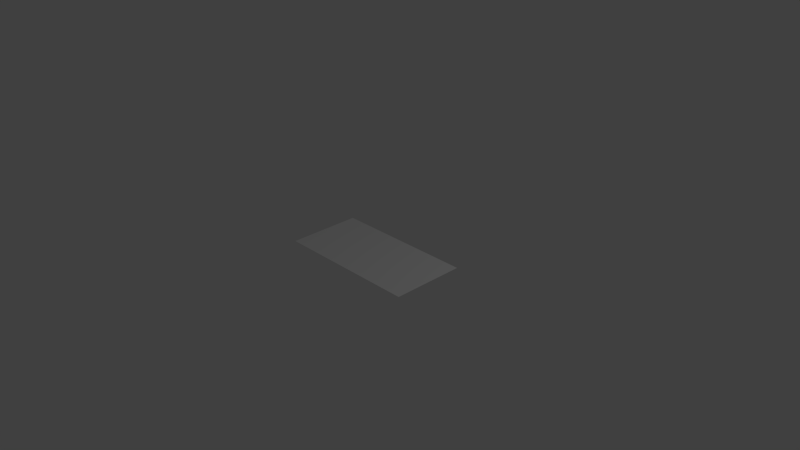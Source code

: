 # Source: SimplePlane2x1.blend  (saved by Blender 2.74.0; exported with 4.5.12 LTS)
import bpy
from mathutils import Matrix  # noqa: F401  (used for matrix-valued properties, if any)

bpy.ops.wm.read_factory_settings(use_empty=True)
scene = bpy.context.scene
scene.name = 'Scene'

# ---- collections
col_collection_1 = bpy.data.collections.new('Collection 1'); scene.collection.children.link(col_collection_1)

# ---- world
world_world = bpy.data.worlds.new('World'); scene.world = world_world
world_world.color = (0.05088, 0.05088, 0.05088)
world_world.use_sun_shadow = False
world_world.sun_shadow_jitter_overblur = 0.0
world_world.cycles.sampling_method = 'MANUAL'
world_world.cycles.sample_map_resolution = 256

# ---- cameras
cam_camera = bpy.data.cameras.new('Camera')
cam_camera.clip_end = 100.0
cam_camera.lens = 35.0
cam_camera.sensor_width = 32.0
cam_camera.sensor_height = 18.0
cam_camera.ortho_scale = 7.314
cam_camera.dof.focus_distance = 0.0
cam_camera.dof.aperture_fstop = 128.0

# ---- lights
light_lamp = bpy.data.lights.new('Lamp', 'POINT')
light_lamp.transmission_factor = 0.0
light_lamp.cutoff_distance = 30.0
light_lamp.energy = 100.0
light_lamp.shadow_buffer_clip_start = 1.001
light_lamp.shadow_soft_size = 0.1
light_lamp.shadow_maximum_resolution = 0.006
light_lamp.use_absolute_resolution = True
light_lamp.cycles.use_multiple_importance_sampling = False

# ---- meshes
me_plane = bpy.data.meshes.new('Plane')
me_plane.from_pydata([(1.0, -0.5, 0.0), (-1.0, -0.5, 0.0), (1.0, 0.5, 0.0), (-1.0, 0.5, 0.0)], [], [(1, 3, 2, 0)])
_uv = me_plane.uv_layers.new(name='UVMap')
_uv.uv.foreach_set('vector', [1.0, 0.0, 1.0, 1.0, 0.0, 1.0, 0.0, 0.0])
me_plane.use_remesh_preserve_volume = False
me_plane.use_remesh_preserve_attributes = False
me_plane.use_mirror_vertex_groups = False
me_plane.update()

# ---- objects
ob_plane2x1 = bpy.data.objects.new('Plane2x1', me_plane)
ob_lamp = bpy.data.objects.new('Lamp', light_lamp)
ob_camera = bpy.data.objects.new('Camera', cam_camera)

# ---- transforms, parenting, visibility, modifiers, constraints
ob_plane2x1.location = (0.0, 0.0, 0.0)
ob_plane2x1.lineart.crease_threshold = 0.0
ob_lamp.location = (4.076, 1.005, 5.904)
ob_lamp.rotation_euler = (0.6503, 0.05522, 1.866)
ob_lamp.lock_rotations_4d = False
ob_lamp.empty_display_type = 'ARROWS'
ob_lamp.color = (0.0, 0.0, 0.0, 0.0)
ob_lamp.lineart.crease_threshold = 0.0
ob_camera.location = (7.481, -6.508, 5.344)
ob_camera.rotation_euler = (1.109, 0.01082, 0.8149)
ob_camera.lock_rotations_4d = False
ob_camera.empty_display_type = 'ARROWS'
ob_camera.color = (0.0, 0.0, 0.0, 0.0)
ob_camera.display_type = 'WIRE'
ob_camera.lineart.crease_threshold = 0.0

# ---- collection membership
col_collection_1.objects.link(ob_plane2x1)
col_collection_1.objects.link(ob_lamp)
col_collection_1.objects.link(ob_camera)

# ---- scene / render settings (as saved in the file)
scene.camera = ob_camera
scene.frame_start = 1; scene.frame_end = 250; scene.frame_set(1)
scene.render.engine = 'BLENDER_EEVEE_NEXT'
scene.render.image_settings.color_mode = 'RGB'
scene.render.image_settings.compression = 90
scene.render.resolution_percentage = 50
scene.render.dither_intensity = 0.0
scene.render.bake_margin = 2
scene.cycles.use_denoising = False
scene.cycles.samples = 10
scene.cycles.sampling_pattern = 'TABULATED_SOBOL'
scene.cycles.light_sampling_threshold = 0.0
scene.cycles.use_adaptive_sampling = False
scene.cycles.use_light_tree = False
scene.cycles.blur_glossy = 0.0
scene.cycles.volume_bounces = 1
scene.cycles.pixel_filter_type = 'GAUSSIAN'
scene.cycles.sample_clamp_indirect = 0.0
scene.view_settings.view_transform = 'Standard'
bpy.context.view_layer.update()
